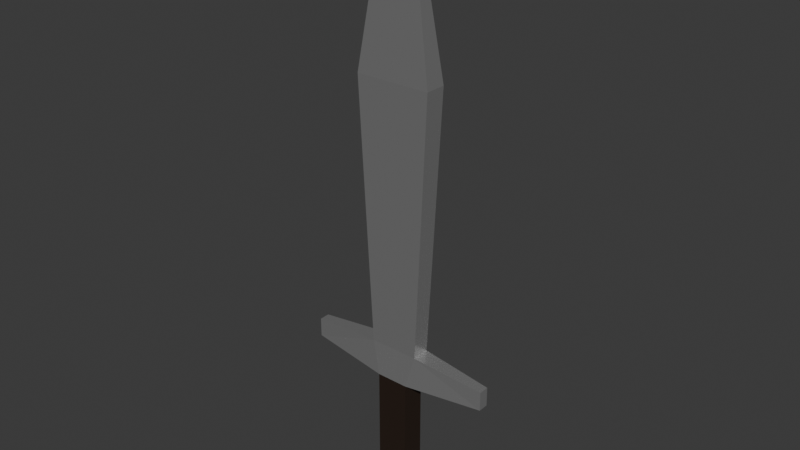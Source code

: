 # Source: Sword.blend  (saved by Blender 4.4.32; exported with 4.5.12 LTS)
import bpy
from mathutils import Matrix  # noqa: F401  (used for matrix-valued properties, if any)

bpy.ops.wm.read_factory_settings(use_empty=True)
scene = bpy.context.scene
scene.name = 'Scene'

# ---- collections
col_sword = bpy.data.collections.new('Sword'); scene.collection.children.link(col_sword)

# ---- materials (node trees are filled in below, after node groups)
mat_leathergloves = bpy.data.materials.new('LeatherGloves')
mat_metal = bpy.data.materials.new('Metal')

# ---- material node trees
mat_leathergloves.use_nodes = True; mat_leathergloves.node_tree.nodes.clear()
_N = mat_leathergloves.node_tree.nodes; _L = mat_leathergloves.node_tree.links
n0 = _N.new('ShaderNodeBsdfPrincipled'); n0.name = 'Principled BSDF'; n0.location = (10, 300)
n0.inputs[0].default_value = (0.02956, 0.016, 0.009134, 1.0)
n0.inputs[1].default_value = 0.5
n0.inputs[2].default_value = 1.0
n1 = _N.new('ShaderNodeOutputMaterial'); n1.name = 'Material Output'; n1.location = (300, 300)
_L.new(n0.outputs[0], n1.inputs[0])
n1.is_active_output = True
mat_metal.use_nodes = True; mat_metal.node_tree.nodes.clear()
_N = mat_metal.node_tree.nodes; _L = mat_metal.node_tree.links
n0 = _N.new('ShaderNodeBsdfPrincipled'); n0.name = 'Principled BSDF'; n0.location = (10, 300)
n0.inputs[1].default_value = 0.8425
n0.inputs[2].default_value = 0.2165
n1 = _N.new('ShaderNodeOutputMaterial'); n1.name = 'Material Output'; n1.location = (300, 300)
_L.new(n0.outputs[0], n1.inputs[0])
n1.is_active_output = True

# ---- world
world_world = bpy.data.worlds.new('World'); scene.world = world_world
world_world.use_nodes = True; world_world.node_tree.nodes.clear()
_N = world_world.node_tree.nodes; _L = world_world.node_tree.links
n0 = _N.new('ShaderNodeOutputWorld'); n0.name = 'World Output'; n0.location = (300, 300)
n1 = _N.new('ShaderNodeBackground'); n1.name = 'Background'; n1.location = (10, 300)
n1.inputs[0].default_value = (0.05088, 0.05088, 0.05088, 1.0)
_L.new(n1.outputs[0], n0.inputs[0])
n0.is_active_output = True
world_world.color = (0.05088, 0.05088, 0.05088)
world_world.sun_shadow_jitter_overblur = 0.0

# ---- meshes
me_cube_001 = bpy.data.meshes.new('Cube.001')
me_cube_001.from_pydata([(0.02196, -0.01606, -0.08752), (0.02289, -0.004783, 0.6726), (0.02196, 0.01606, -0.08752), (0.02289, 0.004783, 0.6726), (0.1335, -0.0071, 0.09631), (0.1335, -0.0071, 0.1227), (0.02196, 0.01606, 0.08653), (0.02196, -0.01606, 0.08653), (0.1335, 0.0071, 0.09631), (0.1335, 0.0071, 0.1227), (0.03386, 0.01236, 0.1325), (0.03386, -0.01236, 0.1325), (0.0, 0.01606, -0.08752), (0.0, 0.003366, 0.7001), (0.0, -0.01606, -0.08752), (0.0, -0.003366, 0.7001), (0.0, -0.01606, 0.08653), (0.0, 0.01606, 0.08653), (0.0, -0.01236, 0.1325), (0.0, 0.01236, 0.1325), (0.05169, 0.01458, 0.4932), (0.05169, -0.01458, 0.4932), (0.0, -0.01458, 0.4932), (0.0, 0.01458, 0.4932), (-0.02196, -0.01606, -0.08752), (-0.02289, -0.004783, 0.6726), (-0.02196, 0.01606, -0.08752), (-0.02289, 0.004783, 0.6726), (-0.1335, -0.0071, 0.09631), (-0.1335, -0.0071, 0.1227), (-0.02196, 0.01606, 0.08653), (-0.02196, -0.01606, 0.08653), (-0.1335, 0.0071, 0.09631), (-0.1335, 0.0071, 0.1227), (-0.03386, 0.01236, 0.1325), (-0.03386, -0.01236, 0.1325), (-0.05169, 0.01458, 0.4932), (-0.05169, -0.01458, 0.4932)], [], [(23, 13, 3, 20), (20, 3, 1, 21), (12, 2, 0, 14), (2, 6, 7, 0), (12, 17, 6, 2), (6, 10, 9, 8), (7, 6, 8, 4), (17, 19, 10, 6), (11, 7, 4, 5), (8, 9, 5, 4), (7, 11, 18, 16), (0, 7, 16, 14), (3, 13, 15, 1), (21, 1, 15, 22), (10, 11, 5, 9), (11, 21, 22, 18), (10, 20, 21, 11), (19, 23, 20, 10), (23, 36, 27, 13), (36, 37, 25, 27), (12, 14, 24, 26), (26, 24, 31, 30), (12, 26, 30, 17), (30, 32, 33, 34), (31, 28, 32, 30), (17, 30, 34, 19), (35, 29, 28, 31), (32, 28, 29, 33), (31, 16, 18, 35), (24, 14, 16, 31), (27, 25, 15, 13), (37, 22, 15, 25), (34, 33, 29, 35), (35, 18, 22, 37), (34, 35, 37, 36), (19, 34, 36, 23)])
me_cube_001.polygons.foreach_set('material_index', [1, 1, 0, 0, 0, 1, 1, 1, 1, 1, 1, 0, 1, 1, 1, 1, 1, 1, 1, 1, 0, 0, 0, 1, 1, 1, 1, 1, 1, 0, 1, 1, 1, 1, 1, 1])
_uv = me_cube_001.uv_layers.new(name='UVMap')
_uv.uv.foreach_set('vector', [0.5515, 0.375, 0.625, 0.375, 0.625, 0.5, 0.5515, 0.5, 0.5515, 0.5, 0.625, 0.5, 0.625, 0.75, 0.5515, 0.75, 0.25, 0.5, 0.375, 0.5, 0.375, 0.75, 0.25, 0.75, 0.375, 0.5, 0.42, 0.5, 0.42, 0.75, 0.375, 0.75, 0.375, 0.375, 0.42, 0.375, 0.42, 0.5, 0.375, 0.5, 0.42, 0.5, 0.4452, 0.5, 0.4452, 0.5, 0.42, 0.5, 0.42, 0.75, 0.42, 0.5, 0.42, 0.5, 0.42, 0.75, 0.42, 0.375, 0.4452, 0.375, 0.4452, 0.5, 0.42, 0.5, 0.4452, 0.75, 0.42, 0.75, 0.42, 0.75, 0.4452, 0.75, 0.42, 0.5, 0.4452, 0.5, 0.4452, 0.75, 0.42, 0.75, 0.42, 0.75, 0.4452, 0.75, 0.4452, 0.875, 0.42, 0.875, 0.375, 0.75, 0.42, 0.75, 0.42, 0.875, 0.375, 0.875, 0.625, 0.5, 0.75, 0.5, 0.75, 0.75, 0.625, 0.75, 0.5515, 0.75, 0.625, 0.75, 0.625, 0.875, 0.5515, 0.875, 0.4452, 0.5, 0.4452, 0.75, 0.4452, 0.75, 0.4452, 0.5, 0.4452, 0.75, 0.5515, 0.75, 0.5515, 0.875, 0.4452, 0.875, 0.4452, 0.5, 0.5515, 0.5, 0.5515, 0.75, 0.4452, 0.75, 0.4452, 0.375, 0.5515, 0.375, 0.5515, 0.5, 0.4452, 0.5, 0.5515, 0.375, 0.5515, 0.5, 0.625, 0.5, 0.625, 0.375, 0.5515, 0.5, 0.5515, 0.75, 0.625, 0.75, 0.625, 0.5, 0.25, 0.5, 0.25, 0.75, 0.375, 0.75, 0.375, 0.5, 0.375, 0.5, 0.375, 0.75, 0.42, 0.75, 0.42, 0.5, 0.375, 0.375, 0.375, 0.5, 0.42, 0.5, 0.42, 0.375, 0.42, 0.5, 0.42, 0.5, 0.4452, 0.5, 0.4452, 0.5, 0.42, 0.75, 0.42, 0.75, 0.42, 0.5, 0.42, 0.5, 0.42, 0.375, 0.42, 0.5, 0.4452, 0.5, 0.4452, 0.375, 0.4452, 0.75, 0.4452, 0.75, 0.42, 0.75, 0.42, 0.75, 0.42, 0.5, 0.42, 0.75, 0.4452, 0.75, 0.4452, 0.5, 0.42, 0.75, 0.42, 0.875, 0.4452, 0.875, 0.4452, 0.75, 0.375, 0.75, 0.375, 0.875, 0.42, 0.875, 0.42, 0.75, 0.625, 0.5, 0.625, 0.75, 0.75, 0.75, 0.75, 0.5, 0.5515, 0.75, 0.5515, 0.875, 0.625, 0.875, 0.625, 0.75, 0.4452, 0.5, 0.4452, 0.5, 0.4452, 0.75, 0.4452, 0.75, 0.4452, 0.75, 0.4452, 0.875, 0.5515, 0.875, 0.5515, 0.75, 0.4452, 0.5, 0.4452, 0.75, 0.5515, 0.75, 0.5515, 0.5, 0.4452, 0.375, 0.4452, 0.5, 0.5515, 0.5, 0.5515, 0.375])
me_cube_001.materials.append(mat_leathergloves)
me_cube_001.materials.append(mat_metal)
me_cube_001.update()

# ---- objects
ob_sword = bpy.data.objects.new('Sword', me_cube_001)

# ---- transforms, parenting, visibility, modifiers, constraints
ob_sword.location = (1.6e-16, 0.0, 0.0)

# ---- collection membership
col_sword.objects.link(ob_sword)

# ---- scene / render settings (as saved in the file)
scene.frame_start = 1; scene.frame_end = 250; scene.frame_set(1)
scene.render.engine = 'BLENDER_EEVEE_NEXT'
bpy.context.view_layer.update()

# ---- added for rendering (the .blend has no active camera and no usable light): camera, sun
cam_auto = bpy.data.cameras.new('AutoCamera')
cam_auto.lens = 50.0
cam_auto.sensor_width = 36.0
cam_auto.clip_end = 1000.0
ob_auto_camera = bpy.data.objects.new('AutoCamera', cam_auto)
scene.collection.objects.link(ob_auto_camera)
ob_auto_camera.location = (0.769965, -0.923957, 0.922243)
ob_auto_camera.rotation_euler = (1.09748, -7.21219e-08, 0.694738)
scene.camera = ob_auto_camera
light_auto_sun = bpy.data.lights.new('AutoSun', 'SUN')
light_auto_sun.energy = 3.0
light_auto_sun.angle = 0.0523599
ob_auto_sun = bpy.data.objects.new('AutoSun', light_auto_sun)
scene.collection.objects.link(ob_auto_sun)
ob_auto_sun.rotation_euler = (0.872665, 0.174533, 0.523599)
bpy.context.view_layer.update()
